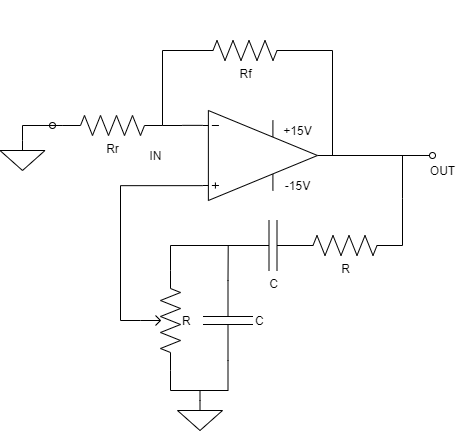

The diagram above was exported from draw.io. Its source (the exported page's mxGraphModel, read from the mxfile embedded in the PNG):
<mxGraphModel dx="1185" dy="594" grid="1" gridSize="10" guides="1" tooltips="1" connect="1" arrows="0" fold="1" page="1" pageScale="1" pageWidth="1100" pageHeight="850" background="#ffffff" math="0" shadow="0">
  <root>
    <mxCell id="0" />
    <mxCell id="1" parent="0" />
    <mxCell id="ZVsuRvTm9p5kXVCQ8msv-15" style="edgeStyle=orthogonalEdgeStyle;rounded=0;orthogonalLoop=1;jettySize=auto;html=1;exitX=1;exitY=0.5;exitDx=0;exitDy=0;exitPerimeter=0;endArrow=none;endFill=0;fontSize=16;" parent="1" edge="1">
      <mxGeometry relative="1" as="geometry">
        <mxPoint x="390" y="270" as="targetPoint" />
        <mxPoint x="390" y="270" as="sourcePoint" />
      </mxGeometry>
    </mxCell>
    <mxCell id="ZVsuRvTm9p5kXVCQ8msv-14" style="edgeStyle=orthogonalEdgeStyle;rounded=0;orthogonalLoop=1;jettySize=auto;html=1;endArrow=none;endFill=0;fontSize=16;startArrow=none;startFill=0;exitX=0;exitY=0.5;exitDx=0;exitDy=0;exitPerimeter=0;" parent="1" source="L6mjfoqMnN6WN8Gxvz6a-11" edge="1">
      <mxGeometry relative="1" as="geometry">
        <mxPoint x="310" y="395" as="targetPoint" />
        <mxPoint x="330" y="320" as="sourcePoint" />
        <Array as="points">
          <mxPoint x="310" y="320" />
          <mxPoint x="310" y="395" />
        </Array>
      </mxGeometry>
    </mxCell>
    <mxCell id="L6mjfoqMnN6WN8Gxvz6a-8" style="edgeStyle=orthogonalEdgeStyle;rounded=0;orthogonalLoop=1;jettySize=auto;html=1;exitX=1;exitY=0.5;exitDx=0;exitDy=0;exitPerimeter=0;endArrow=oval;endFill=0;" parent="1" source="L6mjfoqMnN6WN8Gxvz6a-1" edge="1">
      <mxGeometry relative="1" as="geometry">
        <mxPoint x="580" y="425" as="targetPoint" />
      </mxGeometry>
    </mxCell>
    <mxCell id="L6mjfoqMnN6WN8Gxvz6a-15" style="edgeStyle=orthogonalEdgeStyle;rounded=0;orthogonalLoop=1;jettySize=auto;html=1;entryX=1;entryY=0.5;entryDx=0;entryDy=0;entryPerimeter=0;endArrow=none;endFill=0;" parent="1" target="L6mjfoqMnN6WN8Gxvz6a-11" edge="1">
      <mxGeometry relative="1" as="geometry">
        <mxPoint x="480" y="425" as="sourcePoint" />
        <Array as="points">
          <mxPoint x="480" y="320" />
        </Array>
      </mxGeometry>
    </mxCell>
    <mxCell id="GCuVsJvkGX1lMOeMH-Fo-15" style="edgeStyle=orthogonalEdgeStyle;rounded=0;orthogonalLoop=1;jettySize=auto;html=1;exitX=0;exitY=0.835;exitDx=0;exitDy=0;exitPerimeter=0;entryX=0.5;entryY=1;entryDx=0;entryDy=0;entryPerimeter=0;endArrow=none;endFill=0;" edge="1" parent="1" source="L6mjfoqMnN6WN8Gxvz6a-1" target="GCuVsJvkGX1lMOeMH-Fo-1">
      <mxGeometry relative="1" as="geometry" />
    </mxCell>
    <mxCell id="L6mjfoqMnN6WN8Gxvz6a-1" value="" style="verticalLabelPosition=bottom;shadow=0;dashed=0;align=center;html=1;verticalAlign=top;shape=mxgraph.electrical.abstract.operational_amp_1;" parent="1" vertex="1">
      <mxGeometry x="350" y="380" width="115" height="90" as="geometry" />
    </mxCell>
    <mxCell id="L6mjfoqMnN6WN8Gxvz6a-2" value="+15V" style="text;html=1;align=center;verticalAlign=middle;resizable=0;points=[];autosize=1;" parent="L6mjfoqMnN6WN8Gxvz6a-1" vertex="1">
      <mxGeometry x="75" y="10" width="40" height="20" as="geometry" />
    </mxCell>
    <mxCell id="L6mjfoqMnN6WN8Gxvz6a-6" value="-15V" style="text;html=1;align=center;verticalAlign=middle;resizable=0;points=[];autosize=1;" parent="L6mjfoqMnN6WN8Gxvz6a-1" vertex="1">
      <mxGeometry x="75" y="65" width="40" height="20" as="geometry" />
    </mxCell>
    <mxCell id="L6mjfoqMnN6WN8Gxvz6a-11" value="Rf" style="pointerEvents=1;verticalLabelPosition=bottom;shadow=0;dashed=0;align=center;html=1;verticalAlign=top;shape=mxgraph.electrical.resistors.resistor_2;" parent="1" vertex="1">
      <mxGeometry x="342.5" y="310" width="100" height="20" as="geometry" />
    </mxCell>
    <mxCell id="L6mjfoqMnN6WN8Gxvz6a-20" style="edgeStyle=elbowEdgeStyle;rounded=0;orthogonalLoop=1;jettySize=auto;html=1;exitX=1;exitY=0.5;exitDx=0;exitDy=0;exitPerimeter=0;startArrow=none;startFill=0;startSize=0;endArrow=none;endFill=0;targetPerimeterSpacing=6;entryX=0;entryY=0.165;entryDx=0;entryDy=0;entryPerimeter=0;" parent="1" source="L6mjfoqMnN6WN8Gxvz6a-12" target="L6mjfoqMnN6WN8Gxvz6a-1" edge="1">
      <mxGeometry relative="1" as="geometry">
        <mxPoint x="340" y="395" as="targetPoint" />
        <Array as="points" />
      </mxGeometry>
    </mxCell>
    <mxCell id="L6mjfoqMnN6WN8Gxvz6a-12" value="Rr" style="pointerEvents=1;verticalLabelPosition=bottom;shadow=0;dashed=0;align=center;html=1;verticalAlign=top;shape=mxgraph.electrical.resistors.resistor_2;" parent="1" vertex="1">
      <mxGeometry x="210" y="385" width="100" height="20" as="geometry" />
    </mxCell>
    <mxCell id="L6mjfoqMnN6WN8Gxvz6a-23" value="OUT" style="text;html=1;align=center;verticalAlign=middle;resizable=0;points=[];autosize=1;" parent="1" vertex="1">
      <mxGeometry x="570" y="430" width="40" height="20" as="geometry" />
    </mxCell>
    <mxCell id="L6mjfoqMnN6WN8Gxvz6a-25" style="edgeStyle=elbowEdgeStyle;rounded=0;orthogonalLoop=1;jettySize=auto;html=1;exitX=0.5;exitY=0;exitDx=0;exitDy=0;exitPerimeter=0;startArrow=none;startFill=0;startSize=0;endArrow=none;endFill=0;targetPerimeterSpacing=6;" parent="1" edge="1">
      <mxGeometry relative="1" as="geometry">
        <mxPoint x="210" y="395" as="targetPoint" />
        <mxPoint x="170" y="410" as="sourcePoint" />
        <Array as="points">
          <mxPoint x="170" y="410" />
          <mxPoint x="170" y="400" />
          <mxPoint x="170" y="410" />
        </Array>
      </mxGeometry>
    </mxCell>
    <mxCell id="L6mjfoqMnN6WN8Gxvz6a-22" style="edgeStyle=elbowEdgeStyle;rounded=0;orthogonalLoop=1;jettySize=auto;html=1;exitX=0;exitY=0.5;exitDx=0;exitDy=0;exitPerimeter=0;startArrow=none;startFill=0;startSize=0;endArrow=oval;endFill=0;targetPerimeterSpacing=6;" parent="1" source="L6mjfoqMnN6WN8Gxvz6a-12" edge="1">
      <mxGeometry relative="1" as="geometry">
        <mxPoint x="200" y="395" as="targetPoint" />
      </mxGeometry>
    </mxCell>
    <mxCell id="L6mjfoqMnN6WN8Gxvz6a-27" style="edgeStyle=elbowEdgeStyle;rounded=0;orthogonalLoop=1;jettySize=auto;html=1;exitX=0.5;exitY=0;exitDx=0;exitDy=0;exitPerimeter=0;entryX=0.5;entryY=1;entryDx=0;entryDy=0;entryPerimeter=0;startArrow=none;startFill=0;startSize=0;endArrow=none;endFill=0;targetPerimeterSpacing=6;" parent="1" edge="1">
      <mxGeometry relative="1" as="geometry">
        <mxPoint x="170" y="470" as="targetPoint" />
      </mxGeometry>
    </mxCell>
    <mxCell id="L6mjfoqMnN6WN8Gxvz6a-33" value="IN" style="text;html=1;align=center;verticalAlign=middle;resizable=0;points=[];autosize=1;" parent="1" vertex="1">
      <mxGeometry x="287.5" y="415" width="30" height="20" as="geometry" />
    </mxCell>
    <mxCell id="L6mjfoqMnN6WN8Gxvz6a-37" value="" style="pointerEvents=1;verticalLabelPosition=bottom;shadow=0;dashed=0;align=center;html=1;verticalAlign=top;shape=mxgraph.electrical.signal_sources.signal_ground;" parent="1" vertex="1">
      <mxGeometry x="147.5" y="410" width="45" height="30" as="geometry" />
    </mxCell>
    <mxCell id="GCuVsJvkGX1lMOeMH-Fo-8" style="edgeStyle=orthogonalEdgeStyle;rounded=0;orthogonalLoop=1;jettySize=auto;html=1;exitX=0;exitY=0.25;exitDx=0;exitDy=0;exitPerimeter=0;entryX=0;entryY=0.5;entryDx=0;entryDy=0;entryPerimeter=0;endArrow=none;endFill=0;" edge="1" parent="1" source="GCuVsJvkGX1lMOeMH-Fo-1" target="GCuVsJvkGX1lMOeMH-Fo-4">
      <mxGeometry relative="1" as="geometry" />
    </mxCell>
    <mxCell id="GCuVsJvkGX1lMOeMH-Fo-10" style="edgeStyle=orthogonalEdgeStyle;rounded=0;orthogonalLoop=1;jettySize=auto;html=1;exitX=1;exitY=0.25;exitDx=0;exitDy=0;exitPerimeter=0;entryX=1;entryY=0.5;entryDx=0;entryDy=0;entryPerimeter=0;endArrow=none;endFill=0;" edge="1" parent="1" source="GCuVsJvkGX1lMOeMH-Fo-1" target="GCuVsJvkGX1lMOeMH-Fo-5">
      <mxGeometry relative="1" as="geometry" />
    </mxCell>
    <mxCell id="GCuVsJvkGX1lMOeMH-Fo-1" value="R" style="pointerEvents=1;verticalLabelPosition=middle;shadow=0;dashed=0;align=left;html=1;verticalAlign=middle;shape=mxgraph.electrical.resistors.potentiometer_2;direction=south;labelPosition=right;" vertex="1" parent="1">
      <mxGeometry x="288" y="540" width="40" height="100" as="geometry" />
    </mxCell>
    <mxCell id="GCuVsJvkGX1lMOeMH-Fo-4" value="C" style="pointerEvents=1;verticalLabelPosition=bottom;shadow=0;dashed=0;align=center;html=1;verticalAlign=top;shape=mxgraph.electrical.capacitors.capacitor_1;" vertex="1" parent="1">
      <mxGeometry x="380.5" y="490" width="80" height="50" as="geometry" />
    </mxCell>
    <mxCell id="GCuVsJvkGX1lMOeMH-Fo-9" style="edgeStyle=orthogonalEdgeStyle;rounded=0;orthogonalLoop=1;jettySize=auto;html=1;exitX=0;exitY=0.5;exitDx=0;exitDy=0;exitPerimeter=0;endArrow=none;endFill=0;" edge="1" parent="1" source="GCuVsJvkGX1lMOeMH-Fo-5">
      <mxGeometry relative="1" as="geometry">
        <mxPoint x="375.7068965517242" y="515" as="targetPoint" />
      </mxGeometry>
    </mxCell>
    <mxCell id="GCuVsJvkGX1lMOeMH-Fo-5" value="C" style="pointerEvents=1;verticalLabelPosition=middle;shadow=0;dashed=0;align=left;html=1;verticalAlign=middle;shape=mxgraph.electrical.capacitors.capacitor_1;direction=south;labelPosition=right;" vertex="1" parent="1">
      <mxGeometry x="350.5" y="550" width="50" height="80" as="geometry" />
    </mxCell>
    <mxCell id="GCuVsJvkGX1lMOeMH-Fo-13" style="edgeStyle=orthogonalEdgeStyle;rounded=0;orthogonalLoop=1;jettySize=auto;html=1;exitX=1;exitY=0.5;exitDx=0;exitDy=0;exitPerimeter=0;endArrow=none;endFill=0;" edge="1" parent="1" source="GCuVsJvkGX1lMOeMH-Fo-6">
      <mxGeometry relative="1" as="geometry">
        <mxPoint x="550" y="425" as="targetPoint" />
        <Array as="points">
          <mxPoint x="550" y="468" />
          <mxPoint x="550" y="430" />
        </Array>
      </mxGeometry>
    </mxCell>
    <mxCell id="GCuVsJvkGX1lMOeMH-Fo-6" value="R" style="pointerEvents=1;verticalLabelPosition=bottom;shadow=0;dashed=0;align=center;html=1;verticalAlign=top;shape=mxgraph.electrical.resistors.resistor_2;" vertex="1" parent="1">
      <mxGeometry x="442.5" y="505" width="100" height="20" as="geometry" />
    </mxCell>
    <mxCell id="GCuVsJvkGX1lMOeMH-Fo-12" style="edgeStyle=orthogonalEdgeStyle;rounded=0;orthogonalLoop=1;jettySize=auto;html=1;exitX=0.5;exitY=0;exitDx=0;exitDy=0;exitPerimeter=0;endArrow=none;endFill=0;" edge="1" parent="1" source="GCuVsJvkGX1lMOeMH-Fo-11">
      <mxGeometry relative="1" as="geometry">
        <mxPoint x="347.5" y="660" as="targetPoint" />
      </mxGeometry>
    </mxCell>
    <mxCell id="GCuVsJvkGX1lMOeMH-Fo-11" value="" style="pointerEvents=1;verticalLabelPosition=bottom;shadow=0;dashed=0;align=center;html=1;verticalAlign=top;shape=mxgraph.electrical.signal_sources.signal_ground;" vertex="1" parent="1">
      <mxGeometry x="325" y="670" width="45" height="30" as="geometry" />
    </mxCell>
  </root>
</mxGraphModel>